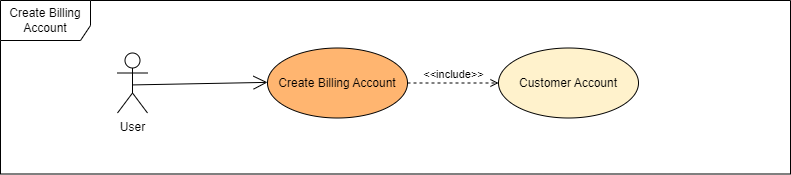

The diagram above was exported from draw.io. Its source (the exported page's mxGraphModel, read from the mxfile embedded in the PNG):
<mxGraphModel dx="2068" dy="940" grid="1" gridSize="10" guides="1" tooltips="1" connect="1" arrows="1" fold="1" page="1" pageScale="1" pageWidth="827" pageHeight="1169" math="0" shadow="0">
  <root>
    <mxCell id="0" />
    <mxCell id="1" parent="0" />
    <mxCell id="2" value="Create Billing Account" style="shape=umlFrame;whiteSpace=wrap;html=1;width=90;height=40;" vertex="1" parent="1">
      <mxGeometry x="2500" y="90" width="790" height="173.5" as="geometry" />
    </mxCell>
    <mxCell id="3" value="User" style="shape=umlActor;verticalLabelPosition=bottom;verticalAlign=top;html=1;" vertex="1" parent="1">
      <mxGeometry x="2617" y="142.5" width="30" height="60" as="geometry" />
    </mxCell>
    <mxCell id="4" value="Create Billing Account" style="ellipse;whiteSpace=wrap;html=1;fillColor=#FFB570;" vertex="1" parent="1">
      <mxGeometry x="2767" y="137.5" width="140" height="70" as="geometry" />
    </mxCell>
    <mxCell id="5" value="" style="endArrow=open;endFill=1;endSize=12;html=1;rounded=0;exitX=0.508;exitY=0.532;exitDx=0;exitDy=0;exitPerimeter=0;" edge="1" source="3" parent="1">
      <mxGeometry width="160" relative="1" as="geometry">
        <mxPoint x="2647" y="171.8699999999999" as="sourcePoint" />
        <mxPoint x="2767" y="171.8699999999999" as="targetPoint" />
      </mxGeometry>
    </mxCell>
    <mxCell id="6" value="Customer Account" style="ellipse;whiteSpace=wrap;html=1;fillColor=#FFF2CC;" vertex="1" parent="1">
      <mxGeometry x="2998" y="137.5" width="140" height="70" as="geometry" />
    </mxCell>
    <mxCell id="7" value="&amp;lt;&amp;lt;include&amp;gt;&amp;gt;" style="html=1;verticalAlign=bottom;labelBackgroundColor=none;endArrow=open;endFill=0;dashed=1;rounded=0;elbow=vertical;entryX=0;entryY=0.5;entryDx=0;entryDy=0;exitX=1;exitY=0.5;exitDx=0;exitDy=0;" edge="1" source="4" target="6" parent="1">
      <mxGeometry width="160" relative="1" as="geometry">
        <mxPoint x="2910" y="170" as="sourcePoint" />
        <mxPoint x="3070" y="170" as="targetPoint" />
      </mxGeometry>
    </mxCell>
  </root>
</mxGraphModel>